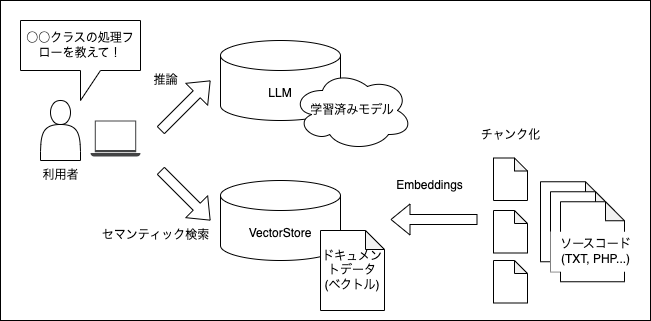

The diagram above was exported from draw.io. Its source (the exported page's mxGraphModel, read from the mxfile embedded in the PNG):
<mxGraphModel dx="1113" dy="697" grid="1" gridSize="10" guides="1" tooltips="1" connect="1" arrows="1" fold="1" page="1" pageScale="1" pageWidth="1169" pageHeight="1654" math="0" shadow="0">
  <root>
    <mxCell id="0" />
    <mxCell id="1" parent="0" />
    <mxCell id="29" value="" style="rounded=0;whiteSpace=wrap;html=1;fillColor=default;" vertex="1" parent="1">
      <mxGeometry x="70" y="80" width="650" height="320" as="geometry" />
    </mxCell>
    <mxCell id="3" value="" style="shape=actor;whiteSpace=wrap;html=1;" vertex="1" parent="1">
      <mxGeometry x="110" y="180" width="40" height="60" as="geometry" />
    </mxCell>
    <mxCell id="5" value="" style="sketch=0;pointerEvents=1;shadow=0;dashed=0;html=1;strokeColor=none;fillColor=#434445;aspect=fixed;labelPosition=center;verticalLabelPosition=bottom;verticalAlign=top;align=center;outlineConnect=0;shape=mxgraph.vvd.laptop;" vertex="1" parent="1">
      <mxGeometry x="160" y="200" width="50" height="36" as="geometry" />
    </mxCell>
    <mxCell id="6" value="LLM" style="shape=cylinder3;whiteSpace=wrap;html=1;boundedLbl=1;backgroundOutline=1;size=15;" vertex="1" parent="1">
      <mxGeometry x="290" y="120" width="120" height="80" as="geometry" />
    </mxCell>
    <mxCell id="7" value="VectorStore" style="shape=cylinder3;whiteSpace=wrap;html=1;boundedLbl=1;backgroundOutline=1;size=15;" vertex="1" parent="1">
      <mxGeometry x="290" y="260" width="120" height="80" as="geometry" />
    </mxCell>
    <mxCell id="8" value="学習済みモデル" style="ellipse;shape=cloud;whiteSpace=wrap;html=1;" vertex="1" parent="1">
      <mxGeometry x="362" y="150" width="120" height="80" as="geometry" />
    </mxCell>
    <mxCell id="9" value="ドキュメントデータ&lt;br&gt;(ベクトル)" style="shape=note;whiteSpace=wrap;html=1;backgroundOutline=1;darkOpacity=0.05;size=19;" vertex="1" parent="1">
      <mxGeometry x="390" y="310" width="64" height="80" as="geometry" />
    </mxCell>
    <mxCell id="10" value="利用者" style="text;html=1;align=center;verticalAlign=middle;resizable=0;points=[];autosize=1;strokeColor=none;fillColor=none;" vertex="1" parent="1">
      <mxGeometry x="100" y="240" width="60" height="30" as="geometry" />
    </mxCell>
    <mxCell id="12" value="" style="shape=flexArrow;endArrow=classic;html=1;" edge="1" parent="1">
      <mxGeometry width="50" height="50" relative="1" as="geometry">
        <mxPoint x="230" y="210" as="sourcePoint" />
        <mxPoint x="280" y="160" as="targetPoint" />
      </mxGeometry>
    </mxCell>
    <mxCell id="13" value="" style="shape=flexArrow;endArrow=classic;html=1;" edge="1" parent="1">
      <mxGeometry width="50" height="50" relative="1" as="geometry">
        <mxPoint x="230" y="250" as="sourcePoint" />
        <mxPoint x="280" y="300" as="targetPoint" />
      </mxGeometry>
    </mxCell>
    <mxCell id="14" value="推論" style="text;html=1;align=center;verticalAlign=middle;resizable=0;points=[];autosize=1;strokeColor=none;fillColor=none;" vertex="1" parent="1">
      <mxGeometry x="210" y="145" width="50" height="30" as="geometry" />
    </mxCell>
    <mxCell id="15" value="セマンティック検索" style="text;html=1;align=center;verticalAlign=middle;resizable=0;points=[];autosize=1;strokeColor=none;fillColor=none;" vertex="1" parent="1">
      <mxGeometry x="160" y="300" width="130" height="30" as="geometry" />
    </mxCell>
    <mxCell id="16" value="" style="shape=note;whiteSpace=wrap;html=1;backgroundOutline=1;darkOpacity=0.05;size=19;" vertex="1" parent="1">
      <mxGeometry x="610" y="261.25" width="64" height="80" as="geometry" />
    </mxCell>
    <mxCell id="17" value="" style="shape=note;whiteSpace=wrap;html=1;backgroundOutline=1;darkOpacity=0.05;size=19;" vertex="1" parent="1">
      <mxGeometry x="620" y="271.25" width="64" height="80" as="geometry" />
    </mxCell>
    <mxCell id="18" value="" style="shape=note;whiteSpace=wrap;html=1;backgroundOutline=1;darkOpacity=0.05;size=19;" vertex="1" parent="1">
      <mxGeometry x="630" y="281.25" width="64" height="80" as="geometry" />
    </mxCell>
    <mxCell id="20" value="&lt;span style=&quot;&quot;&gt;ソースコード&lt;/span&gt;&lt;br style=&quot;border-color: var(--border-color);&quot;&gt;&lt;span style=&quot;&quot;&gt;(TXT, PHP...)&lt;/span&gt;" style="text;html=1;align=center;verticalAlign=middle;resizable=0;points=[];autosize=1;strokeColor=none;fillColor=default;" vertex="1" parent="1">
      <mxGeometry x="620" y="311.25" width="90" height="40" as="geometry" />
    </mxCell>
    <mxCell id="21" value="" style="shape=note;whiteSpace=wrap;html=1;backgroundOutline=1;darkOpacity=0.05;size=13;" vertex="1" parent="1">
      <mxGeometry x="563" y="290" width="34" height="42.5" as="geometry" />
    </mxCell>
    <mxCell id="22" value="" style="shape=note;whiteSpace=wrap;html=1;backgroundOutline=1;darkOpacity=0.05;size=13;" vertex="1" parent="1">
      <mxGeometry x="563" y="340" width="34" height="42.5" as="geometry" />
    </mxCell>
    <mxCell id="23" value="" style="shape=note;whiteSpace=wrap;html=1;backgroundOutline=1;darkOpacity=0.05;size=13;" vertex="1" parent="1">
      <mxGeometry x="563" y="237.5" width="34" height="42.5" as="geometry" />
    </mxCell>
    <mxCell id="24" value="チャンク化" style="text;html=1;align=center;verticalAlign=middle;resizable=0;points=[];autosize=1;strokeColor=none;fillColor=none;" vertex="1" parent="1">
      <mxGeometry x="540" y="200" width="80" height="30" as="geometry" />
    </mxCell>
    <mxCell id="26" value="" style="shape=flexArrow;endArrow=classic;html=1;" edge="1" parent="1">
      <mxGeometry width="50" height="50" relative="1" as="geometry">
        <mxPoint x="547" y="299" as="sourcePoint" />
        <mxPoint x="460" y="299" as="targetPoint" />
      </mxGeometry>
    </mxCell>
    <mxCell id="27" value="Embeddings" style="text;html=1;align=center;verticalAlign=middle;resizable=0;points=[];autosize=1;strokeColor=none;fillColor=none;" vertex="1" parent="1">
      <mxGeometry x="454" y="250" width="90" height="30" as="geometry" />
    </mxCell>
    <mxCell id="28" value="○○クラスの処理フローを教えて！" style="shape=callout;whiteSpace=wrap;html=1;perimeter=calloutPerimeter;fillColor=default;" vertex="1" parent="1">
      <mxGeometry x="90" y="100" width="120" height="80" as="geometry" />
    </mxCell>
  </root>
</mxGraphModel>